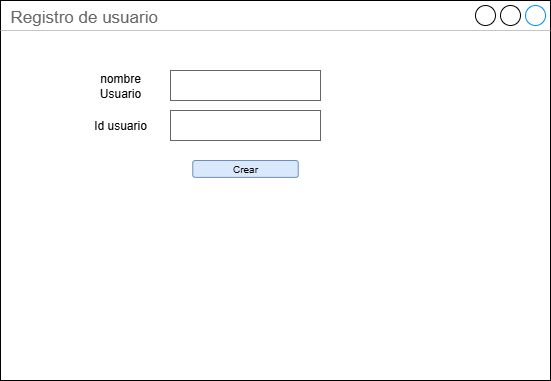

The diagram above was exported from draw.io. Its source (the exported page's mxGraphModel, read from the mxfile embedded in the PNG):
<mxGraphModel dx="872" dy="439" grid="1" gridSize="10" guides="1" tooltips="1" connect="1" arrows="1" fold="1" page="1" pageScale="1" pageWidth="827" pageHeight="1169" math="0" shadow="0">
  <root>
    <mxCell id="0" />
    <mxCell id="1" parent="0" />
    <mxCell id="HVPFCmYvZLHw8fRZLczN-5" value="&lt;font style=&quot;vertical-align: inherit;&quot;&gt;&lt;font style=&quot;vertical-align: inherit;&quot;&gt;&lt;font style=&quot;vertical-align: inherit;&quot;&gt;&lt;font style=&quot;vertical-align: inherit;&quot;&gt;Registro de usuario&lt;/font&gt;&lt;/font&gt;&lt;/font&gt;&lt;/font&gt;&lt;div&gt;&lt;font style=&quot;vertical-align: inherit;&quot;&gt;&lt;font style=&quot;vertical-align: inherit;&quot;&gt;&lt;font style=&quot;vertical-align: inherit;&quot;&gt;&lt;font style=&quot;vertical-align: inherit;&quot;&gt;&lt;br&gt;&lt;/font&gt;&lt;/font&gt;&lt;/font&gt;&lt;/font&gt;&lt;/div&gt;" style="strokeWidth=1;shadow=0;dashed=0;align=center;html=1;shape=mxgraph.mockup.containers.window;align=left;verticalAlign=top;spacingLeft=8;strokeColor2=#008cff;strokeColor3=#c4c4c4;fontColor=#666666;mainText=;fontSize=17;labelBackgroundColor=none;whiteSpace=wrap;" vertex="1" parent="1">
      <mxGeometry x="110" y="40" width="550" height="380" as="geometry" />
    </mxCell>
    <mxCell id="HVPFCmYvZLHw8fRZLczN-6" value="&lt;font style=&quot;vertical-align: inherit;&quot;&gt;&lt;font style=&quot;vertical-align: inherit;&quot;&gt;&lt;font style=&quot;vertical-align: inherit;&quot;&gt;&lt;font style=&quot;vertical-align: inherit;&quot;&gt;nombre Usuario&lt;/font&gt;&lt;/font&gt;&lt;/font&gt;&lt;/font&gt;" style="text;html=1;align=center;verticalAlign=middle;whiteSpace=wrap;rounded=0;" vertex="1" parent="1">
      <mxGeometry x="200" y="110" width="60" height="30" as="geometry" />
    </mxCell>
    <mxCell id="HVPFCmYvZLHw8fRZLczN-8" value="" style="strokeWidth=1;shadow=0;dashed=0;align=center;html=1;shape=mxgraph.mockup.text.textBox;fontColor=#666666;align=left;fontSize=17;spacingLeft=4;spacingTop=-3;whiteSpace=wrap;strokeColor=#666666;mainText=" vertex="1" parent="1">
      <mxGeometry x="280" y="110" width="150" height="30" as="geometry" />
    </mxCell>
    <mxCell id="HVPFCmYvZLHw8fRZLczN-10" value="&lt;font style=&quot;vertical-align: inherit;&quot;&gt;&lt;font style=&quot;vertical-align: inherit;&quot;&gt;&lt;font style=&quot;vertical-align: inherit;&quot;&gt;&lt;font style=&quot;vertical-align: inherit;&quot;&gt;&lt;font style=&quot;vertical-align: inherit;&quot;&gt;&lt;font style=&quot;vertical-align: inherit;&quot;&gt;Id usuario&lt;/font&gt;&lt;/font&gt;&lt;/font&gt;&lt;/font&gt;&lt;/font&gt;&lt;/font&gt;" style="text;html=1;align=center;verticalAlign=middle;whiteSpace=wrap;rounded=0;" vertex="1" parent="1">
      <mxGeometry x="200" y="150" width="60" height="30" as="geometry" />
    </mxCell>
    <mxCell id="HVPFCmYvZLHw8fRZLczN-11" value="" style="strokeWidth=1;shadow=0;dashed=0;align=center;html=1;shape=mxgraph.mockup.text.textBox;fontColor=#666666;align=left;fontSize=17;spacingLeft=4;spacingTop=-3;whiteSpace=wrap;strokeColor=#666666;mainText=" vertex="1" parent="1">
      <mxGeometry x="280" y="150" width="150" height="30" as="geometry" />
    </mxCell>
    <mxCell id="HVPFCmYvZLHw8fRZLczN-14" value="&lt;font style=&quot;vertical-align: inherit;&quot;&gt;&lt;font style=&quot;vertical-align: inherit;&quot;&gt;Crear&lt;/font&gt;&lt;/font&gt;" style="rounded=1;html=1;shadow=0;dashed=0;whiteSpace=wrap;fontSize=10;fillColor=#dae8fc;align=center;strokeColor=#6c8ebf;" vertex="1" parent="1">
      <mxGeometry x="302.25" y="200" width="105.5" height="16.88" as="geometry" />
    </mxCell>
  </root>
</mxGraphModel>